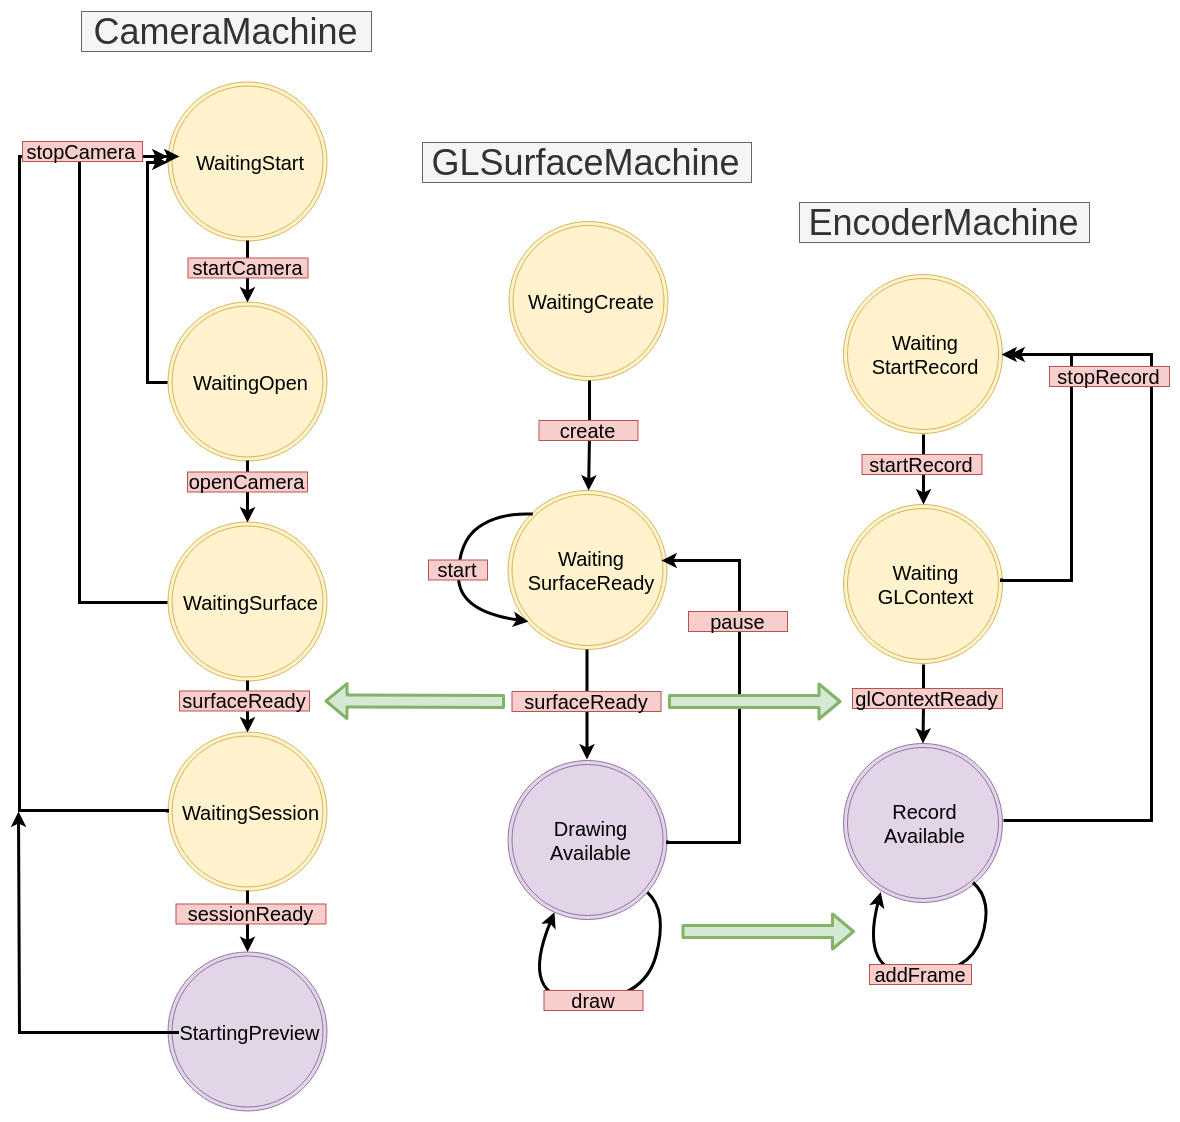

The diagram above was exported from draw.io. Its source (the exported page's mxGraphModel, read from the mxfile embedded in the PNG):
<mxGraphModel dx="4071" dy="2977" grid="1" gridSize="10" guides="1" tooltips="1" connect="1" arrows="1" fold="1" page="1" pageScale="1" pageWidth="827" pageHeight="1169" math="0" shadow="0">
  <root>
    <mxCell id="0" />
    <mxCell id="1" parent="0" />
    <mxCell id="2" value="" style="shape=flexArrow;endArrow=classic;html=1;strokeWidth=3;fontSize=20;fillColor=#d5e8d4;strokeColor=#82b366;" edge="1" parent="1">
      <mxGeometry width="50" height="50" relative="1" as="geometry">
        <mxPoint x="-183.5" y="560" as="sourcePoint" />
        <mxPoint x="-364" y="559.5" as="targetPoint" />
      </mxGeometry>
    </mxCell>
    <mxCell id="3" value="&lt;font style=&quot;font-size: 36px&quot;&gt;CameraMachine&lt;/font&gt;" style="text;html=1;strokeColor=#666666;fillColor=#f5f5f5;align=center;verticalAlign=middle;whiteSpace=wrap;rounded=0;fontSize=20;fontColor=#333333;" vertex="1" parent="1">
      <mxGeometry x="-607" y="-130" width="290" height="40" as="geometry" />
    </mxCell>
    <mxCell id="4" value="&lt;font style=&quot;font-size: 36px&quot;&gt;GLSurfaceMachine&lt;/font&gt;" style="text;html=1;strokeColor=#666666;fillColor=#f5f5f5;align=center;verticalAlign=middle;whiteSpace=wrap;rounded=0;fontSize=20;fontColor=#333333;" vertex="1" parent="1">
      <mxGeometry x="-266" y="1" width="329" height="40" as="geometry" />
    </mxCell>
    <mxCell id="5" value="&lt;font style=&quot;font-size: 36px&quot;&gt;EncoderMachine&lt;/font&gt;" style="text;html=1;strokeColor=#666666;fillColor=#f5f5f5;align=center;verticalAlign=middle;whiteSpace=wrap;rounded=0;fontSize=20;fontColor=#333333;" vertex="1" parent="1">
      <mxGeometry x="111" y="61" width="290" height="40" as="geometry" />
    </mxCell>
    <mxCell id="6" value="" style="shape=flexArrow;endArrow=classic;html=1;strokeWidth=3;fontSize=20;fillColor=#d5e8d4;strokeColor=#82b366;" edge="1" parent="1">
      <mxGeometry width="50" height="50" relative="1" as="geometry">
        <mxPoint x="-7" y="790" as="sourcePoint" />
        <mxPoint x="166.5" y="790" as="targetPoint" />
      </mxGeometry>
    </mxCell>
    <mxCell id="7" value="" style="group" vertex="1" connectable="0" parent="1">
      <mxGeometry x="-520.5" y="-59.5" width="159" height="159" as="geometry" />
    </mxCell>
    <mxCell id="8" value="" style="ellipse;shape=doubleEllipse;whiteSpace=wrap;html=1;aspect=fixed;fontSize=20;fillColor=#fff2cc;strokeColor=#d6b656;" vertex="1" parent="7">
      <mxGeometry width="159" height="159" as="geometry" />
    </mxCell>
    <mxCell id="9" value="WaitingStart" style="text;html=1;strokeColor=none;fillColor=none;align=center;verticalAlign=middle;whiteSpace=wrap;rounded=0;fontSize=20;" vertex="1" parent="7">
      <mxGeometry x="11" y="69.5" width="141" height="20" as="geometry" />
    </mxCell>
    <mxCell id="10" value="" style="group" vertex="1" connectable="0" parent="1">
      <mxGeometry x="-520.5" y="160.5" width="159" height="159" as="geometry" />
    </mxCell>
    <mxCell id="11" value="" style="ellipse;shape=doubleEllipse;whiteSpace=wrap;html=1;aspect=fixed;fontSize=20;fillColor=#fff2cc;strokeColor=#d6b656;" vertex="1" parent="10">
      <mxGeometry width="159" height="159" as="geometry" />
    </mxCell>
    <mxCell id="12" value="WaitingOpen" style="text;html=1;strokeColor=none;fillColor=none;align=center;verticalAlign=middle;whiteSpace=wrap;rounded=0;fontSize=20;" vertex="1" parent="10">
      <mxGeometry x="11" y="69.5" width="141" height="20" as="geometry" />
    </mxCell>
    <mxCell id="13" value="" style="group" vertex="1" connectable="0" parent="1">
      <mxGeometry x="-520.5" y="380.5" width="159" height="159" as="geometry" />
    </mxCell>
    <mxCell id="14" value="" style="ellipse;shape=doubleEllipse;whiteSpace=wrap;html=1;aspect=fixed;fontSize=20;fillColor=#fff2cc;strokeColor=#d6b656;" vertex="1" parent="13">
      <mxGeometry width="159" height="159" as="geometry" />
    </mxCell>
    <mxCell id="15" value="WaitingSurface" style="text;html=1;strokeColor=none;fillColor=none;align=center;verticalAlign=middle;whiteSpace=wrap;rounded=0;fontSize=20;" vertex="1" parent="13">
      <mxGeometry x="11" y="69.5" width="141" height="20" as="geometry" />
    </mxCell>
    <mxCell id="16" value="" style="group" vertex="1" connectable="0" parent="1">
      <mxGeometry x="-520.5" y="590.5" width="159" height="159" as="geometry" />
    </mxCell>
    <mxCell id="17" value="" style="ellipse;shape=doubleEllipse;whiteSpace=wrap;html=1;aspect=fixed;fontSize=20;fillColor=#fff2cc;strokeColor=#d6b656;" vertex="1" parent="16">
      <mxGeometry width="159" height="159" as="geometry" />
    </mxCell>
    <mxCell id="18" value="WaitingSession" style="text;html=1;strokeColor=none;fillColor=none;align=center;verticalAlign=middle;whiteSpace=wrap;rounded=0;fontSize=20;" vertex="1" parent="16">
      <mxGeometry x="11" y="69.5" width="141" height="20" as="geometry" />
    </mxCell>
    <mxCell id="19" value="" style="group" vertex="1" connectable="0" parent="1">
      <mxGeometry x="-520.5" y="810.5" width="159" height="159" as="geometry" />
    </mxCell>
    <mxCell id="20" value="" style="ellipse;shape=doubleEllipse;whiteSpace=wrap;html=1;aspect=fixed;fontSize=20;fillColor=#e1d5e7;strokeColor=#9673a6;" vertex="1" parent="19">
      <mxGeometry width="159" height="159" as="geometry" />
    </mxCell>
    <mxCell id="21" value="StartingPreview" style="text;html=1;strokeColor=none;fillColor=none;align=center;verticalAlign=middle;whiteSpace=wrap;rounded=0;fontSize=20;" vertex="1" parent="19">
      <mxGeometry x="11" y="69.5" width="141" height="20" as="geometry" />
    </mxCell>
    <mxCell id="22" style="edgeStyle=orthogonalEdgeStyle;rounded=0;orthogonalLoop=1;jettySize=auto;html=1;exitX=0.5;exitY=1;exitDx=0;exitDy=0;entryX=0.5;entryY=0;entryDx=0;entryDy=0;strokeWidth=3;fontSize=20;" edge="1" source="8" target="11" parent="1">
      <mxGeometry relative="1" as="geometry" />
    </mxCell>
    <mxCell id="23" style="edgeStyle=orthogonalEdgeStyle;rounded=0;orthogonalLoop=1;jettySize=auto;html=1;exitX=0.5;exitY=1;exitDx=0;exitDy=0;entryX=0.5;entryY=0;entryDx=0;entryDy=0;strokeWidth=3;fontSize=20;" edge="1" source="11" target="14" parent="1">
      <mxGeometry relative="1" as="geometry" />
    </mxCell>
    <mxCell id="24" style="edgeStyle=orthogonalEdgeStyle;rounded=0;orthogonalLoop=1;jettySize=auto;html=1;exitX=0.5;exitY=1;exitDx=0;exitDy=0;entryX=0.5;entryY=0;entryDx=0;entryDy=0;strokeWidth=3;fontSize=20;" edge="1" source="14" target="17" parent="1">
      <mxGeometry relative="1" as="geometry" />
    </mxCell>
    <mxCell id="25" style="edgeStyle=orthogonalEdgeStyle;rounded=0;orthogonalLoop=1;jettySize=auto;html=1;exitX=0.5;exitY=1;exitDx=0;exitDy=0;strokeWidth=3;fontSize=20;" edge="1" source="17" target="20" parent="1">
      <mxGeometry relative="1" as="geometry" />
    </mxCell>
    <mxCell id="26" style="edgeStyle=orthogonalEdgeStyle;rounded=0;orthogonalLoop=1;jettySize=auto;html=1;exitX=0;exitY=0.5;exitDx=0;exitDy=0;entryX=0;entryY=0.5;entryDx=0;entryDy=0;strokeWidth=3;fontSize=20;" edge="1" source="11" target="8" parent="1">
      <mxGeometry relative="1" as="geometry" />
    </mxCell>
    <mxCell id="27" style="edgeStyle=orthogonalEdgeStyle;rounded=0;orthogonalLoop=1;jettySize=auto;html=1;exitX=0;exitY=0.5;exitDx=0;exitDy=0;strokeWidth=3;fontSize=20;" edge="1" source="14" parent="1">
      <mxGeometry relative="1" as="geometry">
        <mxPoint x="-521" y="15" as="targetPoint" />
        <Array as="points">
          <mxPoint x="-610" y="460.5" />
          <mxPoint x="-610" y="14.5" />
        </Array>
      </mxGeometry>
    </mxCell>
    <mxCell id="28" style="edgeStyle=orthogonalEdgeStyle;rounded=0;orthogonalLoop=1;jettySize=auto;html=1;exitX=0;exitY=0.5;exitDx=0;exitDy=0;entryX=0;entryY=0.25;entryDx=0;entryDy=0;strokeWidth=3;fontSize=20;" edge="1" source="17" target="9" parent="1">
      <mxGeometry relative="1" as="geometry">
        <Array as="points">
          <mxPoint x="-670" y="669.5" />
          <mxPoint x="-670" y="14.5" />
        </Array>
      </mxGeometry>
    </mxCell>
    <mxCell id="29" value="startCamera" style="text;html=1;strokeColor=#b85450;fillColor=#f8cecc;align=center;verticalAlign=middle;whiteSpace=wrap;rounded=0;fontSize=20;" vertex="1" parent="1">
      <mxGeometry x="-500.5" y="116.5" width="120" height="20" as="geometry" />
    </mxCell>
    <mxCell id="30" value="openCamera" style="text;html=1;strokeColor=#b85450;fillColor=#f8cecc;align=center;verticalAlign=middle;whiteSpace=wrap;rounded=0;fontSize=20;" vertex="1" parent="1">
      <mxGeometry x="-501" y="330.5" width="120" height="20" as="geometry" />
    </mxCell>
    <mxCell id="31" value="surfaceReady" style="text;html=1;strokeColor=#b85450;fillColor=#f8cecc;align=center;verticalAlign=middle;whiteSpace=wrap;rounded=0;fontSize=20;" vertex="1" parent="1">
      <mxGeometry x="-509" y="549.5" width="130" height="20" as="geometry" />
    </mxCell>
    <mxCell id="32" value="sessionReady" style="text;html=1;strokeColor=#b85450;fillColor=#f8cecc;align=center;verticalAlign=middle;whiteSpace=wrap;rounded=0;fontSize=20;" vertex="1" parent="1">
      <mxGeometry x="-512.5" y="762.5" width="150" height="20" as="geometry" />
    </mxCell>
    <mxCell id="33" value="stopCamera" style="text;html=1;strokeColor=#b85450;fillColor=#f8cecc;align=center;verticalAlign=middle;whiteSpace=wrap;rounded=0;fontSize=20;" vertex="1" parent="1">
      <mxGeometry x="-666" width="120" height="20" as="geometry" />
    </mxCell>
    <mxCell id="34" value="" style="group" vertex="1" connectable="0" parent="1">
      <mxGeometry x="-179.5" y="80" width="159" height="159" as="geometry" />
    </mxCell>
    <mxCell id="35" value="" style="ellipse;shape=doubleEllipse;whiteSpace=wrap;html=1;aspect=fixed;fontSize=20;fillColor=#fff2cc;strokeColor=#d6b656;" vertex="1" parent="34">
      <mxGeometry width="159" height="159" as="geometry" />
    </mxCell>
    <mxCell id="36" value="WaitingCreate" style="text;html=1;strokeColor=none;fillColor=none;align=center;verticalAlign=middle;whiteSpace=wrap;rounded=0;fontSize=20;" vertex="1" parent="34">
      <mxGeometry x="11" y="69.5" width="141" height="20" as="geometry" />
    </mxCell>
    <mxCell id="37" value="" style="group" vertex="1" connectable="0" parent="1">
      <mxGeometry x="-180.5" y="349" width="159" height="159" as="geometry" />
    </mxCell>
    <mxCell id="38" value="" style="group" vertex="1" connectable="0" parent="37">
      <mxGeometry width="159" height="159" as="geometry" />
    </mxCell>
    <mxCell id="39" value="" style="ellipse;shape=doubleEllipse;whiteSpace=wrap;html=1;aspect=fixed;fontSize=20;fillColor=#fff2cc;strokeColor=#d6b656;" vertex="1" parent="38">
      <mxGeometry width="159" height="159" as="geometry" />
    </mxCell>
    <mxCell id="40" value="Waiting&lt;br&gt;SurfaceReady" style="text;html=1;strokeColor=none;fillColor=none;align=center;verticalAlign=middle;whiteSpace=wrap;rounded=0;fontSize=20;" vertex="1" parent="38">
      <mxGeometry x="12" y="59" width="141" height="41" as="geometry" />
    </mxCell>
    <mxCell id="41" value="" style="group" vertex="1" connectable="0" parent="1">
      <mxGeometry x="-180.5" y="619" width="159" height="159" as="geometry" />
    </mxCell>
    <mxCell id="42" value="" style="ellipse;shape=doubleEllipse;whiteSpace=wrap;html=1;aspect=fixed;fontSize=20;fillColor=#e1d5e7;strokeColor=#9673a6;" vertex="1" parent="41">
      <mxGeometry width="159" height="159" as="geometry" />
    </mxCell>
    <mxCell id="43" value="&lt;div&gt;Drawing&lt;/div&gt;&lt;div&gt;Available&lt;/div&gt;" style="text;html=1;strokeColor=none;fillColor=none;align=center;verticalAlign=middle;whiteSpace=wrap;rounded=0;fontSize=20;" vertex="1" parent="41">
      <mxGeometry x="12" y="59" width="141" height="41" as="geometry" />
    </mxCell>
    <mxCell id="44" value="" style="curved=1;endArrow=classic;html=1;strokeWidth=3;fontSize=20;entryX=0.292;entryY=0.955;entryDx=0;entryDy=0;entryPerimeter=0;" edge="1" parent="41" source="42" target="42">
      <mxGeometry width="50" height="50" relative="1" as="geometry">
        <mxPoint x="140" y="140" as="sourcePoint" />
        <mxPoint x="40" y="160" as="targetPoint" />
        <Array as="points">
          <mxPoint x="160" y="150" />
          <mxPoint x="136" y="240" />
          <mxPoint x="10" y="240" />
        </Array>
      </mxGeometry>
    </mxCell>
    <mxCell id="45" value="" style="group" vertex="1" connectable="0" parent="1">
      <mxGeometry x="-149.5" y="279" width="99" height="69.99999999999977" as="geometry" />
    </mxCell>
    <mxCell id="46" style="edgeStyle=orthogonalEdgeStyle;rounded=0;orthogonalLoop=1;jettySize=auto;html=1;exitX=0.5;exitY=1;exitDx=0;exitDy=0;fontSize=20;strokeWidth=3;" edge="1" parent="45" source="35">
      <mxGeometry relative="1" as="geometry">
        <mxPoint x="49.58823529411757" y="69.99999999999977" as="targetPoint" />
      </mxGeometry>
    </mxCell>
    <mxCell id="47" value="create" style="text;html=1;strokeColor=#b85450;fillColor=#f8cecc;align=center;verticalAlign=middle;whiteSpace=wrap;rounded=0;fontSize=20;" vertex="1" parent="45">
      <mxGeometry width="99" height="20" as="geometry" />
    </mxCell>
    <mxCell id="48" style="edgeStyle=orthogonalEdgeStyle;rounded=0;orthogonalLoop=1;jettySize=auto;html=1;exitX=0.5;exitY=1;exitDx=0;exitDy=0;fontSize=20;strokeWidth=3;" edge="1" parent="1">
      <mxGeometry relative="1" as="geometry">
        <mxPoint x="-101.5" y="617.8823529411761" as="targetPoint" />
        <mxPoint x="-101.5" y="508" as="sourcePoint" />
      </mxGeometry>
    </mxCell>
    <mxCell id="49" value="surfaceReady" style="text;html=1;strokeColor=#b85450;fillColor=#f8cecc;align=center;verticalAlign=middle;whiteSpace=wrap;rounded=0;fontSize=20;" vertex="1" parent="1">
      <mxGeometry x="-176.5" y="550" width="149" height="20" as="geometry" />
    </mxCell>
    <mxCell id="50" value="draw" style="text;html=1;strokeColor=#b85450;fillColor=#f8cecc;align=center;verticalAlign=middle;whiteSpace=wrap;rounded=0;fontSize=20;" vertex="1" parent="1">
      <mxGeometry x="-144.5" y="849" width="99" height="20" as="geometry" />
    </mxCell>
    <mxCell id="51" value="" style="group" vertex="1" connectable="0" parent="1">
      <mxGeometry x="155" y="133" width="159" height="159" as="geometry" />
    </mxCell>
    <mxCell id="52" value="" style="ellipse;shape=doubleEllipse;whiteSpace=wrap;html=1;aspect=fixed;fontSize=20;fillColor=#fff2cc;strokeColor=#d6b656;" vertex="1" parent="51">
      <mxGeometry width="159" height="159" as="geometry" />
    </mxCell>
    <mxCell id="53" value="Waiting&lt;br&gt;StartRecord" style="text;html=1;strokeColor=none;fillColor=none;align=center;verticalAlign=middle;whiteSpace=wrap;rounded=0;fontSize=20;" vertex="1" parent="51">
      <mxGeometry x="11" y="69.5" width="141" height="20" as="geometry" />
    </mxCell>
    <mxCell id="54" value="" style="group" vertex="1" connectable="0" parent="1">
      <mxGeometry x="155" y="363" width="159" height="159" as="geometry" />
    </mxCell>
    <mxCell id="55" value="" style="ellipse;shape=doubleEllipse;whiteSpace=wrap;html=1;aspect=fixed;fontSize=20;fillColor=#fff2cc;strokeColor=#d6b656;" vertex="1" parent="54">
      <mxGeometry width="159" height="159" as="geometry" />
    </mxCell>
    <mxCell id="56" value="&lt;div&gt;Waiting&lt;/div&gt;&lt;div&gt;GLContext&lt;/div&gt;" style="text;html=1;strokeColor=none;fillColor=none;align=center;verticalAlign=middle;whiteSpace=wrap;rounded=0;fontSize=20;" vertex="1" parent="54">
      <mxGeometry x="11" y="69.5" width="141" height="20" as="geometry" />
    </mxCell>
    <mxCell id="57" value="" style="group" vertex="1" connectable="0" parent="1">
      <mxGeometry x="155" y="602" width="159" height="159" as="geometry" />
    </mxCell>
    <mxCell id="58" value="" style="ellipse;shape=doubleEllipse;whiteSpace=wrap;html=1;aspect=fixed;fontSize=20;fillColor=#e1d5e7;strokeColor=#9673a6;" vertex="1" parent="57">
      <mxGeometry width="159" height="159" as="geometry" />
    </mxCell>
    <mxCell id="59" value="Record&lt;br&gt;Available" style="text;html=1;strokeColor=none;fillColor=none;align=center;verticalAlign=middle;whiteSpace=wrap;rounded=0;fontSize=20;" vertex="1" parent="57">
      <mxGeometry x="11" y="69.5" width="141" height="20" as="geometry" />
    </mxCell>
    <mxCell id="60" style="edgeStyle=orthogonalEdgeStyle;rounded=0;orthogonalLoop=1;jettySize=auto;html=1;exitX=0.5;exitY=1;exitDx=0;exitDy=0;entryX=0.5;entryY=0;entryDx=0;entryDy=0;strokeWidth=3;fontSize=20;" edge="1" source="52" target="55" parent="1">
      <mxGeometry relative="1" as="geometry" />
    </mxCell>
    <mxCell id="61" style="edgeStyle=orthogonalEdgeStyle;rounded=0;orthogonalLoop=1;jettySize=auto;html=1;exitX=0.5;exitY=1;exitDx=0;exitDy=0;strokeWidth=3;fontSize=20;" edge="1" source="55" target="58" parent="1">
      <mxGeometry relative="1" as="geometry" />
    </mxCell>
    <mxCell id="62" value="startRecord" style="text;html=1;strokeColor=#b85450;fillColor=#f8cecc;align=center;verticalAlign=middle;whiteSpace=wrap;rounded=0;fontSize=20;" vertex="1" parent="1">
      <mxGeometry x="173.5" y="313" width="120" height="20" as="geometry" />
    </mxCell>
    <mxCell id="63" value="glContextReady" style="text;html=1;strokeColor=#b85450;fillColor=#f8cecc;align=center;verticalAlign=middle;whiteSpace=wrap;rounded=0;fontSize=20;" vertex="1" parent="1">
      <mxGeometry x="164" y="547" width="150" height="20" as="geometry" />
    </mxCell>
    <mxCell id="64" value="" style="curved=1;endArrow=classic;html=1;strokeWidth=3;fontSize=20;entryX=0.234;entryY=0.934;entryDx=0;entryDy=0;entryPerimeter=0;" edge="1" target="58" parent="1">
      <mxGeometry width="50" height="50" relative="1" as="geometry">
        <mxPoint x="284.5" y="741" as="sourcePoint" />
        <mxPoint x="191.59815277081907" y="760.9938836744668" as="targetPoint" />
        <Array as="points">
          <mxPoint x="305.1701527708192" y="759.1488836744666" />
          <mxPoint x="281" y="833" />
          <mxPoint x="171" y="833" />
        </Array>
      </mxGeometry>
    </mxCell>
    <mxCell id="65" value="addFrame" style="text;html=1;strokeColor=#b85450;fillColor=#f8cecc;align=center;verticalAlign=middle;whiteSpace=wrap;rounded=0;fontSize=20;" vertex="1" parent="1">
      <mxGeometry x="181" y="823" width="102" height="20" as="geometry" />
    </mxCell>
    <mxCell id="66" style="edgeStyle=orthogonalEdgeStyle;rounded=0;orthogonalLoop=1;jettySize=auto;html=1;entryX=1;entryY=0.5;entryDx=0;entryDy=0;strokeWidth=3;fontSize=20;" edge="1" target="52" parent="1">
      <mxGeometry relative="1" as="geometry">
        <mxPoint x="315" y="679" as="sourcePoint" />
        <Array as="points">
          <mxPoint x="462" y="678" />
          <mxPoint x="462" y="213" />
        </Array>
      </mxGeometry>
    </mxCell>
    <mxCell id="67" style="edgeStyle=orthogonalEdgeStyle;rounded=0;orthogonalLoop=1;jettySize=auto;html=1;strokeWidth=3;fontSize=20;exitX=0.995;exitY=0.463;exitDx=0;exitDy=0;exitPerimeter=0;" edge="1" source="55" parent="1">
      <mxGeometry relative="1" as="geometry">
        <mxPoint x="321" y="213" as="targetPoint" />
        <mxPoint x="320" y="438" as="sourcePoint" />
        <Array as="points">
          <mxPoint x="313" y="438" />
          <mxPoint x="382" y="438" />
          <mxPoint x="382" y="213" />
        </Array>
      </mxGeometry>
    </mxCell>
    <mxCell id="68" value="stopRecord" style="text;html=1;strokeColor=#b85450;fillColor=#f8cecc;align=center;verticalAlign=middle;whiteSpace=wrap;rounded=0;fontSize=20;" vertex="1" parent="1">
      <mxGeometry x="361" y="225" width="120" height="20" as="geometry" />
    </mxCell>
    <mxCell id="69" style="edgeStyle=orthogonalEdgeStyle;rounded=0;orthogonalLoop=1;jettySize=auto;html=1;entryX=1;entryY=0.25;entryDx=0;entryDy=0;strokeColor=#000000;strokeWidth=3;fillColor=#C2C2C2;fontSize=20;exitX=0.998;exitY=0.507;exitDx=0;exitDy=0;exitPerimeter=0;" edge="1" source="42" target="40" parent="1">
      <mxGeometry relative="1" as="geometry">
        <mxPoint x="-20" y="699" as="sourcePoint" />
        <Array as="points">
          <mxPoint x="50" y="700" />
          <mxPoint x="50" y="418" />
        </Array>
      </mxGeometry>
    </mxCell>
    <mxCell id="70" value="" style="curved=1;endArrow=classic;html=1;strokeColor=#000000;strokeWidth=3;fillColor=#C2C2C2;fontSize=20;exitX=0.156;exitY=0.148;exitDx=0;exitDy=0;exitPerimeter=0;" edge="1" source="39" parent="1">
      <mxGeometry width="50" height="50" relative="1" as="geometry">
        <mxPoint x="-160" y="371" as="sourcePoint" />
        <mxPoint x="-160" y="480" as="targetPoint" />
        <Array as="points">
          <mxPoint x="-189.5" y="371" />
          <mxPoint x="-230" y="400" />
          <mxPoint x="-230" y="470" />
        </Array>
      </mxGeometry>
    </mxCell>
    <mxCell id="71" value="pause" style="text;html=1;strokeColor=#b85450;fillColor=#f8cecc;align=center;verticalAlign=middle;whiteSpace=wrap;rounded=0;fontSize=20;" vertex="1" parent="1">
      <mxGeometry y="470" width="99" height="20" as="geometry" />
    </mxCell>
    <mxCell id="72" value="start" style="text;html=1;strokeColor=#b85450;fillColor=#f8cecc;align=center;verticalAlign=middle;whiteSpace=wrap;rounded=0;fontSize=20;" vertex="1" parent="1">
      <mxGeometry x="-260" y="418.5" width="59" height="20" as="geometry" />
    </mxCell>
    <mxCell id="73" value="" style="shape=flexArrow;endArrow=classic;html=1;strokeWidth=3;fontSize=20;fillColor=#d5e8d4;strokeColor=#82b366;" edge="1" parent="1">
      <mxGeometry width="50" height="50" relative="1" as="geometry">
        <mxPoint x="-20.5" y="560" as="sourcePoint" />
        <mxPoint x="153" y="560" as="targetPoint" />
      </mxGeometry>
    </mxCell>
    <mxCell id="74" style="edgeStyle=orthogonalEdgeStyle;rounded=0;orthogonalLoop=1;jettySize=auto;html=1;strokeColor=#000000;strokeWidth=3;fillColor=#C2C2C2;fontSize=20;" edge="1" source="21" parent="1">
      <mxGeometry relative="1" as="geometry">
        <mxPoint x="-670" y="670" as="targetPoint" />
      </mxGeometry>
    </mxCell>
  </root>
</mxGraphModel>